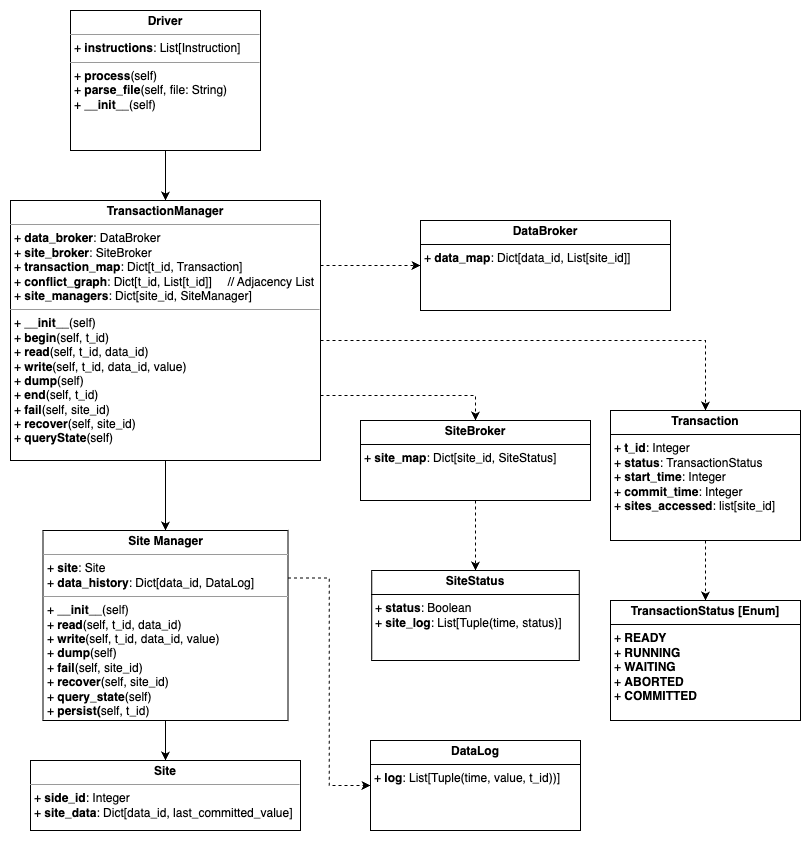

The diagram above was exported from draw.io. Its source (the exported page's mxGraphModel, read from the mxfile embedded in the PNG):
<mxGraphModel dx="954" dy="1739" grid="1" gridSize="10" guides="1" tooltips="1" connect="1" arrows="1" fold="1" page="1" pageScale="1" pageWidth="850" pageHeight="1100" background="none" math="0" shadow="0">
  <root>
    <mxCell id="0" />
    <mxCell id="1" parent="0" />
    <mxCell id="5d2195bd80daf111-10" value="&lt;p style=&quot;margin:0px;margin-top:4px;text-align:center;&quot;&gt;&lt;b&gt;Site&lt;/b&gt;&lt;/p&gt;&lt;hr size=&quot;1&quot;&gt;&lt;p style=&quot;margin:0px;margin-left:4px;&quot;&gt;+ &lt;b&gt;side_id&lt;/b&gt;: Integer&lt;/p&gt;&lt;p style=&quot;margin:0px;margin-left:4px;&quot;&gt;+ &lt;b&gt;site_data&lt;/b&gt;:&amp;nbsp;&lt;span style=&quot;background-color: initial;&quot;&gt;Dict[data_id, last_committed_value]&lt;/span&gt;&lt;/p&gt;&lt;p style=&quot;margin:0px;margin-left:4px;&quot;&gt;&lt;br&gt;&lt;/p&gt;" style="verticalAlign=top;align=left;overflow=fill;fontSize=12;fontFamily=Helvetica;html=1;rounded=0;shadow=0;comic=0;labelBackgroundColor=none;strokeWidth=1" parent="1" vertex="1">
      <mxGeometry x="60" y="730" width="270" height="70" as="geometry" />
    </mxCell>
    <mxCell id="EIfYpKHlNEmlDHZDdE43-5" style="edgeStyle=orthogonalEdgeStyle;rounded=0;orthogonalLoop=1;jettySize=auto;html=1;" parent="1" source="5d2195bd80daf111-18" target="5d2195bd80daf111-19" edge="1">
      <mxGeometry relative="1" as="geometry" />
    </mxCell>
    <mxCell id="5d2195bd80daf111-18" value="&lt;p style=&quot;margin:0px;margin-top:4px;text-align:center;&quot;&gt;&lt;b&gt;Driver&lt;/b&gt;&lt;/p&gt;&lt;hr size=&quot;1&quot;&gt;&lt;p style=&quot;margin:0px;margin-left:4px;&quot;&gt;+ &lt;b&gt;instructions&lt;/b&gt;: List[Instruction]&lt;/p&gt;&lt;hr size=&quot;1&quot;&gt;&lt;p style=&quot;margin:0px;margin-left:4px;&quot;&gt;+ &lt;b&gt;process&lt;/b&gt;(self)&lt;br&gt;+ &lt;b&gt;parse_file&lt;/b&gt;(self, file: String)&lt;/p&gt;&lt;p style=&quot;margin:0px;margin-left:4px;&quot;&gt;+ &lt;b&gt;__init__&lt;/b&gt;(self)&lt;/p&gt;&lt;p style=&quot;margin:0px;margin-left:4px;&quot;&gt;&lt;br&gt;&lt;/p&gt;" style="verticalAlign=top;align=left;overflow=fill;fontSize=12;fontFamily=Helvetica;html=1;rounded=0;shadow=0;comic=0;labelBackgroundColor=none;strokeWidth=1" parent="1" vertex="1">
      <mxGeometry x="100" y="-20" width="190" height="140" as="geometry" />
    </mxCell>
    <mxCell id="EIfYpKHlNEmlDHZDdE43-41" style="edgeStyle=orthogonalEdgeStyle;rounded=0;orthogonalLoop=1;jettySize=auto;html=1;exitX=1;exitY=0.5;exitDx=0;exitDy=0;entryX=0.5;entryY=0;entryDx=0;entryDy=0;dashed=1;" parent="1" source="5d2195bd80daf111-19" target="EIfYpKHlNEmlDHZDdE43-38" edge="1">
      <mxGeometry relative="1" as="geometry">
        <Array as="points">
          <mxPoint x="250" y="310" />
          <mxPoint x="720" y="310" />
        </Array>
      </mxGeometry>
    </mxCell>
    <mxCell id="EIfYpKHlNEmlDHZDdE43-47" style="edgeStyle=orthogonalEdgeStyle;rounded=0;orthogonalLoop=1;jettySize=auto;html=1;exitX=1;exitY=0.75;exitDx=0;exitDy=0;entryX=0.5;entryY=0;entryDx=0;entryDy=0;dashed=1;" parent="1" source="5d2195bd80daf111-19" target="EIfYpKHlNEmlDHZDdE43-46" edge="1">
      <mxGeometry relative="1" as="geometry" />
    </mxCell>
    <mxCell id="ZkX1OmZ0OC17ezpgjjzT-1" style="edgeStyle=orthogonalEdgeStyle;rounded=0;orthogonalLoop=1;jettySize=auto;html=1;entryX=0.5;entryY=0;entryDx=0;entryDy=0;" parent="1" source="5d2195bd80daf111-19" target="5d2195bd80daf111-20" edge="1">
      <mxGeometry relative="1" as="geometry" />
    </mxCell>
    <mxCell id="liZSuBq_oHjOSZf-k_FQ-1" style="edgeStyle=orthogonalEdgeStyle;rounded=0;orthogonalLoop=1;jettySize=auto;html=1;exitX=1;exitY=0.25;exitDx=0;exitDy=0;entryX=0;entryY=0.5;entryDx=0;entryDy=0;dashed=1;" parent="1" source="5d2195bd80daf111-19" target="EIfYpKHlNEmlDHZDdE43-42" edge="1">
      <mxGeometry relative="1" as="geometry" />
    </mxCell>
    <mxCell id="5d2195bd80daf111-19" value="&lt;p style=&quot;margin:0px;margin-top:4px;text-align:center;&quot;&gt;&lt;b&gt;TransactionManager&lt;/b&gt;&lt;/p&gt;&lt;hr size=&quot;1&quot;&gt;&lt;p style=&quot;margin:0px;margin-left:4px;&quot;&gt;+ &lt;b&gt;data_broker&lt;/b&gt;: DataBroker&lt;br&gt;+ &lt;b&gt;site_broker&lt;/b&gt;: SiteBroker&lt;/p&gt;&lt;p style=&quot;margin:0px;margin-left:4px;&quot;&gt;+ &lt;b&gt;transaction_map&lt;/b&gt;&lt;span style=&quot;background-color: initial;&quot;&gt;: Dict[&lt;/span&gt;&lt;span style=&quot;background-color: initial;&quot;&gt;t_id, Transaction]&lt;/span&gt;&lt;/p&gt;&lt;p style=&quot;margin:0px;margin-left:4px;&quot;&gt;&lt;span style=&quot;background-color: initial;&quot;&gt;+ &lt;b&gt;conflict_graph&lt;/b&gt;: Dict[t_id, List[t_id]]&amp;nbsp; &lt;span style=&quot;white-space: pre;&quot;&gt;&#09;&lt;/span&gt;// Adjacency List&lt;/span&gt;&lt;/p&gt;&lt;p style=&quot;margin:0px;margin-left:4px;&quot;&gt;&lt;span style=&quot;background-color: initial;&quot;&gt;+ &lt;b&gt;site_managers&lt;/b&gt;: Dict[site_id, SiteManager]&lt;/span&gt;&lt;/p&gt;&lt;hr size=&quot;1&quot;&gt;&lt;p style=&quot;margin:0px;margin-left:4px;&quot;&gt;+ &lt;b&gt;__init__&lt;/b&gt;(self)&lt;/p&gt;&lt;p style=&quot;margin:0px;margin-left:4px;&quot;&gt;+ &lt;b&gt;begin&lt;/b&gt;(self, t_id)&lt;br&gt;+ &lt;b&gt;read&lt;/b&gt;(self, t_id, data_id)&lt;/p&gt;&lt;p style=&quot;margin:0px;margin-left:4px;&quot;&gt;+ &lt;b&gt;write&lt;/b&gt;(self, t_id, data_id, value)&lt;/p&gt;&lt;p style=&quot;margin:0px;margin-left:4px;&quot;&gt;+ &lt;b&gt;dump&lt;/b&gt;(self)&lt;/p&gt;&lt;p style=&quot;margin:0px;margin-left:4px;&quot;&gt;+ &lt;b&gt;end&lt;/b&gt;(self, t_id)&lt;/p&gt;&lt;p style=&quot;margin:0px;margin-left:4px;&quot;&gt;+ &lt;b&gt;fail&lt;/b&gt;(self, site_id)&lt;/p&gt;&lt;p style=&quot;margin:0px;margin-left:4px;&quot;&gt;+ &lt;b&gt;recover&lt;/b&gt;(self, site_id)&lt;/p&gt;&lt;p style=&quot;margin:0px;margin-left:4px;&quot;&gt;+ &lt;b&gt;queryState&lt;/b&gt;(self)&lt;/p&gt;&lt;p style=&quot;margin:0px;margin-left:4px;&quot;&gt;&lt;br&gt;&lt;/p&gt;" style="verticalAlign=top;align=left;overflow=fill;fontSize=12;fontFamily=Helvetica;html=1;rounded=0;shadow=0;comic=0;labelBackgroundColor=none;strokeWidth=1" parent="1" vertex="1">
      <mxGeometry x="40" y="170" width="310" height="260" as="geometry" />
    </mxCell>
    <mxCell id="ZkX1OmZ0OC17ezpgjjzT-7" style="edgeStyle=orthogonalEdgeStyle;rounded=0;orthogonalLoop=1;jettySize=auto;html=1;" parent="1" source="5d2195bd80daf111-20" target="5d2195bd80daf111-10" edge="1">
      <mxGeometry relative="1" as="geometry" />
    </mxCell>
    <mxCell id="liZSuBq_oHjOSZf-k_FQ-3" style="edgeStyle=orthogonalEdgeStyle;rounded=0;orthogonalLoop=1;jettySize=auto;html=1;exitX=1;exitY=0.25;exitDx=0;exitDy=0;entryX=0;entryY=0.5;entryDx=0;entryDy=0;dashed=1;" parent="1" source="5d2195bd80daf111-20" target="ZkX1OmZ0OC17ezpgjjzT-6" edge="1">
      <mxGeometry relative="1" as="geometry" />
    </mxCell>
    <mxCell id="5d2195bd80daf111-20" value="&lt;p style=&quot;margin:0px;margin-top:4px;text-align:center;&quot;&gt;&lt;b&gt;Site Manager&lt;/b&gt;&lt;/p&gt;&lt;hr size=&quot;1&quot;&gt;&lt;p style=&quot;margin:0px;margin-left:4px;&quot;&gt;+ &lt;b&gt;site&lt;/b&gt;: Site&lt;/p&gt;&lt;p style=&quot;margin:0px;margin-left:4px;&quot;&gt;+ &lt;b&gt;data_history&lt;/b&gt;: Dict[data_id, DataLog]&lt;/p&gt;&lt;hr size=&quot;1&quot;&gt;&lt;p style=&quot;margin: 0px 0px 0px 4px;&quot;&gt;+ &lt;b&gt;__init__&lt;/b&gt;(self)&lt;/p&gt;&lt;p style=&quot;margin: 0px 0px 0px 4px;&quot;&gt;+ &lt;b&gt;read&lt;/b&gt;(self, t_id, data_id)&lt;/p&gt;&lt;p style=&quot;margin: 0px 0px 0px 4px;&quot;&gt;+ &lt;b&gt;write&lt;/b&gt;(self, t_id, data_id, value)&lt;/p&gt;&lt;p style=&quot;margin: 0px 0px 0px 4px;&quot;&gt;+ &lt;b&gt;dump&lt;/b&gt;(self)&lt;/p&gt;&lt;p style=&quot;margin: 0px 0px 0px 4px;&quot;&gt;&lt;span style=&quot;background-color: initial;&quot;&gt;+ &lt;b&gt;fail&lt;/b&gt;(self, site_id)&lt;/span&gt;&lt;/p&gt;&lt;p style=&quot;margin: 0px 0px 0px 4px;&quot;&gt;+ &lt;b&gt;recover&lt;/b&gt;(self, site_id)&lt;/p&gt;&lt;p style=&quot;margin: 0px 0px 0px 4px;&quot;&gt;+ &lt;b&gt;query_state&lt;/b&gt;(self)&lt;/p&gt;&lt;p style=&quot;margin: 0px 0px 0px 4px;&quot;&gt;+ &lt;b&gt;persist(&lt;/b&gt;self, t_id)&lt;/p&gt;" style="verticalAlign=top;align=left;overflow=fill;fontSize=12;fontFamily=Helvetica;html=1;rounded=0;shadow=0;comic=0;labelBackgroundColor=none;strokeWidth=1" parent="1" vertex="1">
      <mxGeometry x="72.5" y="500" width="245" height="190" as="geometry" />
    </mxCell>
    <mxCell id="liZSuBq_oHjOSZf-k_FQ-5" style="edgeStyle=orthogonalEdgeStyle;rounded=0;orthogonalLoop=1;jettySize=auto;html=1;entryX=0.5;entryY=0;entryDx=0;entryDy=0;dashed=1;" parent="1" source="EIfYpKHlNEmlDHZDdE43-38" target="liZSuBq_oHjOSZf-k_FQ-4" edge="1">
      <mxGeometry relative="1" as="geometry" />
    </mxCell>
    <mxCell id="EIfYpKHlNEmlDHZDdE43-38" value="&lt;p style=&quot;margin:0px;margin-top:4px;text-align:center;&quot;&gt;&lt;b&gt;Transaction&lt;/b&gt;&lt;/p&gt;&lt;hr size=&quot;1&quot; style=&quot;border-style:solid;&quot;&gt;&lt;p style=&quot;margin:0px;margin-left:4px;&quot;&gt;+ &lt;b&gt;t_id&lt;/b&gt;: Integer&lt;/p&gt;&lt;p style=&quot;margin:0px;margin-left:4px;&quot;&gt;+ &lt;b&gt;status&lt;/b&gt;: TransactionStatus&lt;/p&gt;&lt;p style=&quot;margin:0px;margin-left:4px;&quot;&gt;+ &lt;b&gt;start_time&lt;/b&gt;: Integer&lt;/p&gt;&lt;p style=&quot;margin:0px;margin-left:4px;&quot;&gt;+ &lt;b&gt;commit_time&lt;/b&gt;: Integer&lt;/p&gt;&lt;p style=&quot;margin:0px;margin-left:4px;&quot;&gt;+ &lt;b&gt;sites_accessed&lt;/b&gt;: list[site_id]&lt;/p&gt;" style="verticalAlign=top;align=left;overflow=fill;html=1;whiteSpace=wrap;" parent="1" vertex="1">
      <mxGeometry x="640" y="380" width="190" height="130" as="geometry" />
    </mxCell>
    <mxCell id="EIfYpKHlNEmlDHZDdE43-42" value="&lt;p style=&quot;margin:0px;margin-top:4px;text-align:center;&quot;&gt;&lt;b&gt;DataBroker&lt;/b&gt;&lt;/p&gt;&lt;hr size=&quot;1&quot; style=&quot;border-style:solid;&quot;&gt;&lt;p style=&quot;margin:0px;margin-left:4px;&quot;&gt;+ &lt;b&gt;data_map&lt;/b&gt;: Dict[data_id, List[site_id]]&lt;/p&gt;" style="verticalAlign=top;align=left;overflow=fill;html=1;whiteSpace=wrap;" parent="1" vertex="1">
      <mxGeometry x="450" y="190" width="250" height="90" as="geometry" />
    </mxCell>
    <mxCell id="ZkX1OmZ0OC17ezpgjjzT-5" style="edgeStyle=orthogonalEdgeStyle;rounded=0;orthogonalLoop=1;jettySize=auto;html=1;exitX=0.5;exitY=1;exitDx=0;exitDy=0;entryX=0.5;entryY=0;entryDx=0;entryDy=0;dashed=1;" parent="1" source="EIfYpKHlNEmlDHZDdE43-46" target="ZkX1OmZ0OC17ezpgjjzT-3" edge="1">
      <mxGeometry relative="1" as="geometry" />
    </mxCell>
    <mxCell id="EIfYpKHlNEmlDHZDdE43-46" value="&lt;p style=&quot;margin:0px;margin-top:4px;text-align:center;&quot;&gt;&lt;b&gt;SiteBroker&lt;/b&gt;&lt;/p&gt;&lt;hr size=&quot;1&quot; style=&quot;border-style:solid;&quot;&gt;&lt;p style=&quot;margin:0px;margin-left:4px;&quot;&gt;+ &lt;b&gt;site_map&lt;/b&gt;: Dict[site_id, SiteStatus]&lt;/p&gt;" style="verticalAlign=top;align=left;overflow=fill;html=1;whiteSpace=wrap;" parent="1" vertex="1">
      <mxGeometry x="390" y="390" width="230" height="80" as="geometry" />
    </mxCell>
    <mxCell id="ZkX1OmZ0OC17ezpgjjzT-3" value="&lt;p style=&quot;margin:0px;margin-top:4px;text-align:center;&quot;&gt;&lt;b&gt;SiteStatus&lt;/b&gt;&lt;/p&gt;&lt;hr size=&quot;1&quot; style=&quot;border-style:solid;&quot;&gt;&lt;p style=&quot;margin:0px;margin-left:4px;&quot;&gt;&lt;span style=&quot;background-color: initial;&quot;&gt;+ &lt;b&gt;status&lt;/b&gt;: Boolean&lt;/span&gt;&lt;/p&gt;&lt;p style=&quot;margin:0px;margin-left:4px;&quot;&gt;&lt;span style=&quot;background-color: initial;&quot;&gt;+ &lt;b&gt;site_log&lt;/b&gt;: List[Tuple(time, status)]&lt;/span&gt;&lt;/p&gt;" style="verticalAlign=top;align=left;overflow=fill;html=1;whiteSpace=wrap;" parent="1" vertex="1">
      <mxGeometry x="401.25" y="540" width="207.5" height="90" as="geometry" />
    </mxCell>
    <mxCell id="ZkX1OmZ0OC17ezpgjjzT-6" value="&lt;p style=&quot;margin:0px;margin-top:4px;text-align:center;&quot;&gt;&lt;b&gt;DataLog&lt;/b&gt;&lt;/p&gt;&lt;hr size=&quot;1&quot; style=&quot;border-style:solid;&quot;&gt;&lt;p style=&quot;margin:0px;margin-left:4px;&quot;&gt;&lt;span style=&quot;background-color: initial;&quot;&gt;+ &lt;b&gt;log&lt;/b&gt;: List[Tuple(time, value, t_id))]&lt;/span&gt;&lt;/p&gt;" style="verticalAlign=top;align=left;overflow=fill;html=1;whiteSpace=wrap;" parent="1" vertex="1">
      <mxGeometry x="400" y="710" width="210" height="90" as="geometry" />
    </mxCell>
    <mxCell id="liZSuBq_oHjOSZf-k_FQ-4" value="&lt;p style=&quot;margin:0px;margin-top:4px;text-align:center;&quot;&gt;&lt;b&gt;TransactionStatus [Enum]&lt;/b&gt;&lt;/p&gt;&lt;hr size=&quot;1&quot; style=&quot;border-style:solid;&quot;&gt;&lt;p style=&quot;margin:0px;margin-left:4px;&quot;&gt;+ &lt;b&gt;READY&lt;/b&gt;&lt;/p&gt;&lt;p style=&quot;margin:0px;margin-left:4px;&quot;&gt;+ &lt;b&gt;RUNNING&lt;/b&gt;&lt;/p&gt;&lt;p style=&quot;margin:0px;margin-left:4px;&quot;&gt;+ &lt;b&gt;WAITING&lt;/b&gt;&lt;/p&gt;&lt;p style=&quot;margin:0px;margin-left:4px;&quot;&gt;+ &lt;b&gt;ABORTED&lt;/b&gt;&lt;/p&gt;&lt;p style=&quot;margin:0px;margin-left:4px;&quot;&gt;+ &lt;b&gt;COMMITTED&lt;/b&gt;&lt;/p&gt;" style="verticalAlign=top;align=left;overflow=fill;html=1;whiteSpace=wrap;" parent="1" vertex="1">
      <mxGeometry x="640" y="570" width="190" height="120" as="geometry" />
    </mxCell>
  </root>
</mxGraphModel>